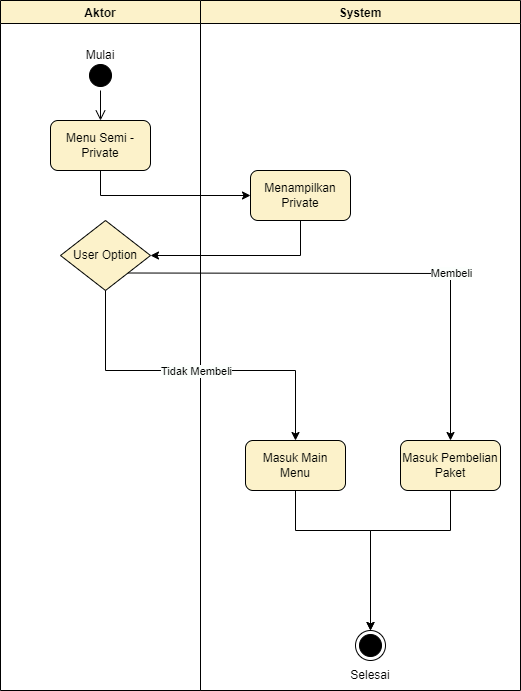

The diagram above was exported from draw.io. Its source (the exported page's mxGraphModel, read from the mxfile embedded in the PNG):
<mxGraphModel dx="1038" dy="528" grid="1" gridSize="10" guides="1" tooltips="1" connect="1" arrows="1" fold="1" page="1" pageScale="1" pageWidth="850" pageHeight="1100" math="0" shadow="0">
  <root>
    <mxCell id="0" />
    <mxCell id="1" parent="0" />
    <mxCell id="ENWHBHV1clYroojlvqqK-1" value="Aktor" style="swimlane;strokeColor=#000000;fillColor=#fff2cc;" vertex="1" parent="1">
      <mxGeometry x="140" y="70" width="200" height="690" as="geometry" />
    </mxCell>
    <mxCell id="ENWHBHV1clYroojlvqqK-2" value="Menu Semi - Private" style="rounded=1;whiteSpace=wrap;html=1;strokeColor=#000000;fillColor=#fff2cc;" vertex="1" parent="ENWHBHV1clYroojlvqqK-1">
      <mxGeometry x="50" y="120" width="100" height="50" as="geometry" />
    </mxCell>
    <mxCell id="ENWHBHV1clYroojlvqqK-3" value="" style="ellipse;html=1;shape=startState;fillColor=#000000;strokeColor=#000000;" vertex="1" parent="ENWHBHV1clYroojlvqqK-1">
      <mxGeometry x="85" y="60" width="30" height="30" as="geometry" />
    </mxCell>
    <mxCell id="ENWHBHV1clYroojlvqqK-4" value="" style="edgeStyle=orthogonalEdgeStyle;html=1;verticalAlign=bottom;endArrow=open;endSize=8;strokeColor=#000000;rounded=0;" edge="1" parent="ENWHBHV1clYroojlvqqK-1" source="ENWHBHV1clYroojlvqqK-3">
      <mxGeometry relative="1" as="geometry">
        <mxPoint x="100" y="120" as="targetPoint" />
      </mxGeometry>
    </mxCell>
    <mxCell id="ENWHBHV1clYroojlvqqK-5" value="Mulai" style="text;html=1;strokeColor=none;fillColor=none;align=center;verticalAlign=middle;whiteSpace=wrap;rounded=0;" vertex="1" parent="ENWHBHV1clYroojlvqqK-1">
      <mxGeometry x="70" y="40" width="60" height="30" as="geometry" />
    </mxCell>
    <mxCell id="ENWHBHV1clYroojlvqqK-16" value="User Option" style="rhombus;whiteSpace=wrap;html=1;fillColor=#fff2cc;strokeColor=#000000;" vertex="1" parent="ENWHBHV1clYroojlvqqK-1">
      <mxGeometry x="60" y="220" width="90" height="70" as="geometry" />
    </mxCell>
    <mxCell id="ENWHBHV1clYroojlvqqK-6" value="System" style="swimlane;strokeColor=#000000;fillColor=#fff2cc;" vertex="1" parent="1">
      <mxGeometry x="340" y="70" width="320" height="690" as="geometry" />
    </mxCell>
    <mxCell id="ENWHBHV1clYroojlvqqK-7" value="Menampilkan Private" style="rounded=1;whiteSpace=wrap;html=1;strokeColor=#000000;fillColor=#fff2cc;" vertex="1" parent="ENWHBHV1clYroojlvqqK-6">
      <mxGeometry x="50" y="170" width="100" height="50" as="geometry" />
    </mxCell>
    <mxCell id="ENWHBHV1clYroojlvqqK-20" value="" style="endArrow=classic;html=1;rounded=0;exitX=0.5;exitY=1;exitDx=0;exitDy=0;" edge="1" parent="ENWHBHV1clYroojlvqqK-6" source="ENWHBHV1clYroojlvqqK-16">
      <mxGeometry relative="1" as="geometry">
        <mxPoint x="-110" y="390" as="sourcePoint" />
        <mxPoint x="95" y="440" as="targetPoint" />
        <Array as="points">
          <mxPoint x="-95" y="370" />
          <mxPoint x="95" y="370" />
        </Array>
      </mxGeometry>
    </mxCell>
    <mxCell id="ENWHBHV1clYroojlvqqK-21" value="Tidak Membeli" style="edgeLabel;resizable=0;html=1;align=center;verticalAlign=middle;strokeColor=#000000;" connectable="0" vertex="1" parent="ENWHBHV1clYroojlvqqK-20">
      <mxGeometry relative="1" as="geometry" />
    </mxCell>
    <mxCell id="ENWHBHV1clYroojlvqqK-23" value="Masuk Main Menu" style="rounded=1;whiteSpace=wrap;html=1;strokeColor=#000000;fillColor=#fff2cc;" vertex="1" parent="ENWHBHV1clYroojlvqqK-6">
      <mxGeometry x="45" y="440" width="100" height="50" as="geometry" />
    </mxCell>
    <mxCell id="ENWHBHV1clYroojlvqqK-24" value="Masuk Pembelian Paket" style="rounded=1;whiteSpace=wrap;html=1;strokeColor=#000000;fillColor=#fff2cc;" vertex="1" parent="ENWHBHV1clYroojlvqqK-6">
      <mxGeometry x="200" y="440" width="100" height="50" as="geometry" />
    </mxCell>
    <mxCell id="ENWHBHV1clYroojlvqqK-10" value="Selesai" style="text;html=1;strokeColor=none;fillColor=none;align=center;verticalAlign=middle;whiteSpace=wrap;rounded=0;" vertex="1" parent="ENWHBHV1clYroojlvqqK-6">
      <mxGeometry x="140" y="660" width="60" height="30" as="geometry" />
    </mxCell>
    <mxCell id="ENWHBHV1clYroojlvqqK-8" value="" style="ellipse;html=1;shape=endState;fillColor=#000000;strokeColor=#000000;" vertex="1" parent="ENWHBHV1clYroojlvqqK-6">
      <mxGeometry x="155" y="630" width="30" height="30" as="geometry" />
    </mxCell>
    <mxCell id="ENWHBHV1clYroojlvqqK-9" value="" style="endArrow=classic;html=1;rounded=0;exitX=0.5;exitY=1;exitDx=0;exitDy=0;entryX=0.5;entryY=0;entryDx=0;entryDy=0;" edge="1" parent="ENWHBHV1clYroojlvqqK-6" source="ENWHBHV1clYroojlvqqK-23" target="ENWHBHV1clYroojlvqqK-8">
      <mxGeometry width="50" height="50" relative="1" as="geometry">
        <mxPoint x="170" y="590" as="sourcePoint" />
        <mxPoint x="130" y="575" as="targetPoint" />
        <Array as="points">
          <mxPoint x="95" y="530" />
          <mxPoint x="170" y="530" />
        </Array>
      </mxGeometry>
    </mxCell>
    <mxCell id="ENWHBHV1clYroojlvqqK-28" value="" style="endArrow=classic;html=1;rounded=0;exitX=0.5;exitY=1;exitDx=0;exitDy=0;entryX=0.5;entryY=0;entryDx=0;entryDy=0;" edge="1" parent="ENWHBHV1clYroojlvqqK-6" source="ENWHBHV1clYroojlvqqK-24" target="ENWHBHV1clYroojlvqqK-8">
      <mxGeometry width="50" height="50" relative="1" as="geometry">
        <mxPoint x="445" y="570" as="sourcePoint" />
        <mxPoint x="520" y="710" as="targetPoint" />
        <Array as="points">
          <mxPoint x="250" y="530" />
          <mxPoint x="170" y="530" />
        </Array>
      </mxGeometry>
    </mxCell>
    <mxCell id="ENWHBHV1clYroojlvqqK-11" value="" style="endArrow=classic;html=1;rounded=0;exitX=0.5;exitY=1;exitDx=0;exitDy=0;entryX=0;entryY=0.5;entryDx=0;entryDy=0;" edge="1" parent="1" source="ENWHBHV1clYroojlvqqK-2" target="ENWHBHV1clYroojlvqqK-7">
      <mxGeometry width="50" height="50" relative="1" as="geometry">
        <mxPoint x="330" y="290" as="sourcePoint" />
        <mxPoint x="380" y="240" as="targetPoint" />
        <Array as="points">
          <mxPoint x="240" y="265" />
        </Array>
      </mxGeometry>
    </mxCell>
    <mxCell id="ENWHBHV1clYroojlvqqK-13" value="" style="endArrow=classic;html=1;rounded=0;exitX=0.5;exitY=1;exitDx=0;exitDy=0;entryX=1;entryY=0.5;entryDx=0;entryDy=0;" edge="1" parent="1" source="ENWHBHV1clYroojlvqqK-7">
      <mxGeometry width="50" height="50" relative="1" as="geometry">
        <mxPoint x="250" y="250" as="sourcePoint" />
        <mxPoint x="290" y="325" as="targetPoint" />
        <Array as="points">
          <mxPoint x="440" y="325" />
        </Array>
      </mxGeometry>
    </mxCell>
    <mxCell id="ENWHBHV1clYroojlvqqK-26" value="" style="endArrow=classic;html=1;rounded=0;exitX=1;exitY=1;exitDx=0;exitDy=0;entryX=0.5;entryY=0;entryDx=0;entryDy=0;" edge="1" parent="1" source="ENWHBHV1clYroojlvqqK-16" target="ENWHBHV1clYroojlvqqK-24">
      <mxGeometry relative="1" as="geometry">
        <mxPoint x="595" y="440" as="sourcePoint" />
        <mxPoint x="785" y="590" as="targetPoint" />
        <Array as="points">
          <mxPoint x="590" y="343" />
        </Array>
      </mxGeometry>
    </mxCell>
    <mxCell id="ENWHBHV1clYroojlvqqK-27" value="Membeli" style="edgeLabel;resizable=0;html=1;align=center;verticalAlign=middle;strokeColor=#000000;" connectable="0" vertex="1" parent="ENWHBHV1clYroojlvqqK-26">
      <mxGeometry relative="1" as="geometry">
        <mxPoint x="78" as="offset" />
      </mxGeometry>
    </mxCell>
  </root>
</mxGraphModel>